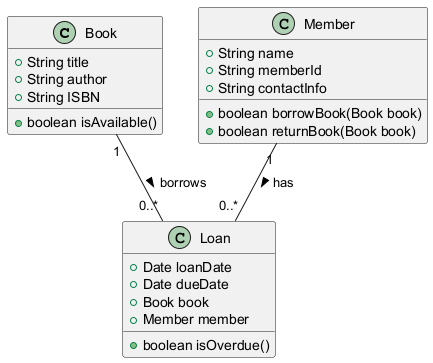

The diagram above was rendered by PlantUML. Its source (embedded in the PNG):
@startuml
class Book {
    +String title
    +String author
    +String ISBN
    +boolean isAvailable()
}

class Member {
    +String name
    +String memberId
    +String contactInfo
    +boolean borrowBook(Book book)
    +boolean returnBook(Book book)
}

class Loan {
    +Date loanDate
    +Date dueDate
    +Book book
    +Member member
    +boolean isOverdue()
}

Book "1" -- "0..*" Loan : borrows >
Member "1" -- "0..*" Loan : has >
@enduml